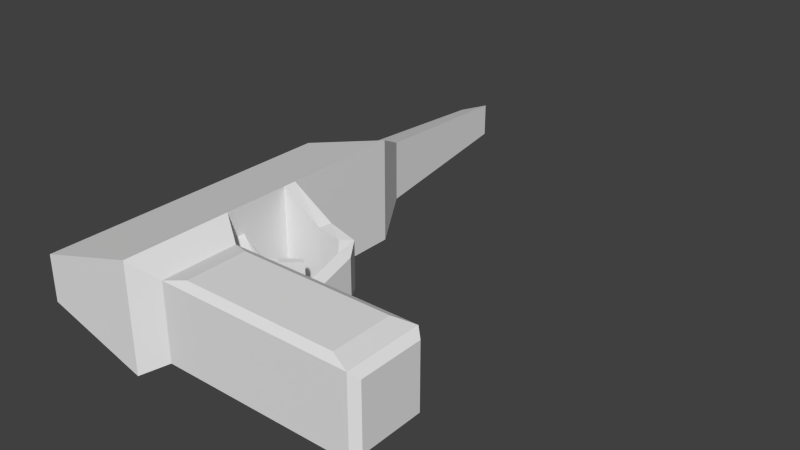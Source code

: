 # Source: Pistol.blend  (saved by Blender 2.75.0; exported with 4.5.12 LTS)
import bpy
from mathutils import Matrix  # noqa: F401  (used for matrix-valued properties, if any)

bpy.ops.wm.read_factory_settings(use_empty=True)
scene = bpy.context.scene
scene.name = 'Scene'

# ---- collections
col_collection_1 = bpy.data.collections.new('Collection 1'); scene.collection.children.link(col_collection_1)

# ---- materials (node trees are filled in below, after node groups)
mat_material = bpy.data.materials.new('Material')
mat_material.alpha_threshold = 0.0
mat_material.use_transparent_shadow = False
mat_material.roughness = 0.5
mat_material.line_color = (0.0, 0.0, 0.0, 1.0)

# ---- material node trees

# ---- world
world_world = bpy.data.worlds.new('World'); scene.world = world_world
world_world.color = (0.05088, 0.05088, 0.05088)
world_world.use_sun_shadow = False
world_world.sun_shadow_jitter_overblur = 0.0
world_world.cycles.sampling_method = 'MANUAL'
world_world.cycles.sample_map_resolution = 256

# ---- meshes
me_cube = bpy.data.meshes.new('Cube')
me_cube.from_pydata([(0.6431, 0.8572, -0.8572), (0.6431, -0.8572, -0.8572), (-3.643, -0.8572, -0.8572), (-3.643, 0.8572, -0.8572), (0.6431, 0.8572, 0.8572), (0.6431, -0.8572, 0.8572), (-3.643, -0.8572, 0.8572), (-3.643, 0.8572, 0.8572), (-4.212, -1.2, -1.2), (-4.212, 1.2, -1.2), (-4.212, -1.2, 1.2), (-4.212, 1.2, 1.2), (-6.512, -1.2, -0.5154), (-6.512, 1.2, -0.5154), (-6.512, -1.2, 0.5154), (-6.512, 1.2, 0.5154), (-4.212, 5.706, -1.2), (-4.212, 5.706, 1.2), (-6.512, 5.706, -0.5154), (-6.512, 5.706, 0.5154), (-4.694, 6.677, -0.6972), (-4.694, 6.677, 0.6973), (-6.031, 6.677, -0.1597), (-6.031, 6.677, 0.1597), (-4.996, 10.52, -0.3828), (-4.996, 10.52, 0.3828), (-5.729, 10.52, -0.084), (-5.729, 10.52, 0.084), (-4.212, 2.688, -1.2), (-4.212, 2.983, -1.2), (-4.212, 2.983, 1.2), (-4.212, 2.688, 1.2), (-6.512, 2.983, 0.5154), (-6.512, 2.983, -0.5154), (-3.298, 2.689, -0.593), (-3.256, 2.981, -0.593), (-3.256, 2.981, 0.593), (-3.298, 2.689, 0.593), (-2.755, 2.655, -0.5213), (-2.517, 2.83, -0.5213), (-2.517, 2.83, 0.5213), (-2.755, 2.655, 0.5213), (-2.524, 2.379, -0.4291), (-2.23, 2.404, -0.4291), (-2.23, 2.404, 0.4291), (-2.524, 2.379, 0.4291), (-2.429, 1.242, -0.1671), (-2.135, 1.266, -0.1671), (-2.135, 1.266, 0.1671), (-2.429, 1.242, 0.1671), (-4.212, 1.2, 0.0), (-4.212, 1.2, 0.6), (-4.212, 1.572, 1.2), (-4.212, 1.2, -0.6), (-4.212, 1.572, -1.2), (-4.212, 1.572, 5.96e-08), (-4.212, 1.572, -0.6), (-4.212, 1.572, 0.6), (-3.68, 1.388, -0.2741), (-3.68, 1.388, 9.553e-09), (-3.68, 1.388, 0.2741), (-3.757, 1.539, 3.678e-08), (-3.757, 1.539, -0.2741), (-3.757, 1.539, 0.2741), (-3.298, 1.595, -0.2891), (-3.298, 1.595, 9.305e-09), (-3.298, 1.595, 0.2891), (-3.455, 1.682, 3.802e-08), (-3.455, 1.682, -0.2891), (-3.455, 1.682, 0.2891), (-3.084, 2.046, -0.1911), (-3.084, 2.046, 5.693e-08), (-3.084, 2.046, 0.1911), (-3.188, 2.103, 7.592e-08), (-3.188, 2.103, -0.1911), (-3.188, 2.103, 0.1911), (-4.212, 1.2, 0.0), (-4.212, 1.2, 0.6), (-4.212, 1.2, -0.6), (0.8047, 0.7128, -0.7128), (0.8047, -0.7128, -0.7128), (0.8047, 0.7128, 0.7128), (0.8047, -0.7128, 0.7128), (0.1964, 0.6785, 0.9458), (0.1964, -0.6785, 0.9458), (-3.196, 0.6785, 0.9458), (-3.196, -0.6785, 0.9458), (0.2391, 0.6956, -0.9629), (0.2391, -0.6956, -0.9629), (-3.239, 0.6956, -0.9629), (-3.239, -0.6956, -0.9629), (-6.512, 2.113, 0.5154), (-6.512, 2.113, -0.5154), (-6.512, 2.113, 0.1434), (-6.512, 1.2, 0.1434), (-6.512, 2.113, -0.114), (-6.512, 1.2, -0.114), (-6.628, 1.2, -0.114), (-6.628, 1.2, 0.1434), (-6.628, 2.113, 0.1434), (-6.628, 2.113, -0.114), (-6.512, 1.2, 0.01467), (-6.512, 2.113, 0.01467), (-6.588, 1.2, 0.01467), (-6.588, 2.113, 0.01467)], [(78, 76), (76, 77)], [(2, 3, 89, 90), (4, 7, 85, 83), (4, 5, 82, 81), (1, 5, 6, 2), (7, 3, 9, 53, 50, 51, 11), (4, 0, 3, 7), (30, 29, 16, 17), (3, 2, 8, 9), (2, 6, 10, 8), (6, 7, 11, 10), (12, 14, 15, 94, 101, 96, 13), (9, 8, 12, 13), (10, 11, 15, 14), (8, 10, 14, 12), (19, 17, 21, 23), (32, 30, 17, 19), (29, 33, 18, 16), (33, 32, 19, 18), (20, 22, 26, 24), (18, 19, 23, 22), (16, 18, 22, 20), (17, 16, 20, 21), (25, 24, 26, 27), (21, 20, 24, 25), (23, 21, 25, 27), (22, 23, 27, 26), (92, 95, 102, 93, 91, 32, 33), (9, 13, 92, 33, 29, 28), (11, 31, 30, 32, 91, 15), (28, 29, 35, 34), (35, 36, 40, 39), (29, 30, 36, 35), (30, 31, 37, 36), (37, 31, 28, 34), (41, 38, 42, 45), (36, 37, 41, 40), (37, 34, 38, 41), (34, 35, 39, 38), (45, 42, 46, 49), (38, 39, 43, 42), (39, 40, 44, 43), (40, 41, 45, 44), (49, 46, 47, 48), (42, 43, 47, 46), (43, 44, 48, 47), (44, 45, 49, 48), (50, 53, 58, 59), (53, 9, 54, 56), (11, 51, 57, 52), (51, 50, 59, 60), (58, 62, 68, 64), (63, 60, 66, 69), (56, 55, 61, 62), (55, 57, 63, 61), (57, 51, 60, 63), (53, 56, 62, 58), (65, 64, 70, 71), (68, 67, 73, 74), (60, 59, 65, 66), (61, 63, 69, 67), (62, 61, 67, 68), (59, 58, 64, 65), (71, 70, 74, 73), (72, 71, 73, 75), (69, 66, 72, 75), (64, 68, 74, 70), (66, 65, 71, 72), (67, 69, 75, 73), (79, 81, 82, 80), (5, 1, 80, 82), (0, 4, 81, 79), (1, 0, 79, 80), (83, 85, 86, 84), (6, 5, 84, 86), (5, 4, 83, 84), (7, 6, 86, 85), (87, 88, 90, 89), (1, 2, 90, 88), (3, 0, 87, 89), (0, 1, 88, 87), (28, 31, 52, 57, 55, 56, 54), (13, 96, 95, 92), (94, 15, 91, 93), (95, 96, 97, 100), (103, 98, 99, 104), (102, 95, 100, 104), (101, 94, 98, 103), (94, 93, 99, 98), (96, 101, 103, 97), (93, 102, 104, 99), (97, 103, 104, 100)])
_uv = me_cube.uv_layers.new(name='UVMap')
_uv.uv.foreach_set('vector', [0.548, 0.233, 0.548, 0.3249, 0.526, 0.315, 0.5263, 0.2432, 0.2254, 0.3259, 0.0002622, 0.3261, 0.02418, 0.3156, 0.2013, 0.3154, 0.2254, 0.3259, 0.2254, 0.2339, 0.2371, 0.2417, 0.2371, 0.3181, 0.3212, 0.2301, 0.2293, 0.2301, 0.2293, 0.0002622, 0.3213, 0.0002633, 0.2698, 0.7068, 0.194, 0.6853, 0.186, 0.6284, 0.2231, 0.6511, 0.2425, 0.6674, 0.2663, 0.6718, 0.2921, 0.6823, 0.2293, 0.3297, 0.3212, 0.3297, 0.3212, 0.5596, 0.2293, 0.5596, 0.0002622, 0.9199, 0.0002623, 0.7929, 0.1444, 0.7929, 0.1444, 0.9199, 0.194, 0.6853, 0.06668, 0.7924, 0.0002622, 0.764, 0.186, 0.6284, 0.9155, 0.8333, 0.9155, 0.9241, 0.8803, 0.9422, 0.8803, 0.8152, 0.2963, 0.778, 0.2698, 0.7068, 0.2921, 0.6823, 0.3292, 0.782, 0.3297, 0.8656, 0.3328, 0.8152, 0.4496, 0.8214, 0.4492, 0.8325, 0.4487, 0.8404, 0.448, 0.8494, 0.4477, 0.8704, 0.4568, 0.6871, 0.3297, 0.6871, 0.3297, 0.5601, 0.4568, 0.5601, 0.3297, 0.6876, 0.4568, 0.6876, 0.4568, 0.8147, 0.3297, 0.8147, 0.8803, 0.8152, 0.8803, 0.9422, 0.7586, 0.906, 0.7586, 0.8514, 0.6953, 0.8147, 0.6953, 0.6876, 0.7498, 0.7197, 0.7527, 0.7959, 0.5512, 0.8147, 0.5512, 0.6876, 0.6953, 0.6876, 0.6953, 0.8147, 0.5512, 0.6871, 0.5512, 0.5601, 0.6953, 0.5601, 0.6953, 0.6871, 0.5476, 0.8722, 0.5476, 0.8152, 0.6981, 0.8152, 0.6981, 0.8722, 0.9822, 0.2617, 0.9535, 0.3323, 0.7698, 0.2432, 0.7856, 0.2043, 0.6981, 0.8722, 0.6981, 0.8152, 0.758, 0.8349, 0.758, 0.8525, 0.6953, 0.6871, 0.6953, 0.5601, 0.7527, 0.5789, 0.7498, 0.6551, 0.1444, 0.9199, 0.1444, 0.7929, 0.2018, 0.8195, 0.2018, 0.8933, 0.7451, 0.2043, 0.7856, 0.2043, 0.7698, 0.2432, 0.7609, 0.2432, 0.7285, 0.0002622, 0.8023, 0.0002623, 0.7856, 0.2043, 0.7451, 0.2043, 0.5773, 0.3323, 0.5485, 0.2617, 0.7451, 0.2043, 0.7609, 0.2432, 0.7738, 0.4472, 0.7569, 0.4472, 0.7609, 0.2432, 0.7698, 0.2432, 0.4998, 0.8714, 0.5003, 0.8518, 0.5006, 0.844, 0.5012, 0.8363, 0.4999, 0.8163, 0.5476, 0.8152, 0.5476, 0.8722, 0.4568, 0.6871, 0.4568, 0.5601, 0.5051, 0.5601, 0.5512, 0.5601, 0.5512, 0.6871, 0.5355, 0.6871, 0.4568, 0.6876, 0.5355, 0.6876, 0.5512, 0.6876, 0.5512, 0.8147, 0.5051, 0.8147, 0.4568, 0.8147, 0.9243, 0.5601, 0.9331, 0.574, 0.8797, 0.6079, 0.8726, 0.593, 0.8797, 0.6079, 0.8797, 0.674, 0.8376, 0.67, 0.8376, 0.6119, 0.9331, 0.574, 0.9331, 0.7079, 0.8797, 0.674, 0.8797, 0.6079, 0.9331, 0.7079, 0.9242, 0.7218, 0.8726, 0.6889, 0.8797, 0.674, 0.3781, 0.9676, 0.3297, 0.9997, 0.3297, 0.8727, 0.3781, 0.9048, 0.407, 0.9638, 0.407, 0.9086, 0.426, 0.9135, 0.426, 0.9589, 0.8797, 0.674, 0.8772, 0.6903, 0.8474, 0.6833, 0.8376, 0.67, 0.3781, 0.9676, 0.3781, 0.9048, 0.407, 0.9086, 0.407, 0.9638, 0.8772, 0.5916, 0.8797, 0.6079, 0.8376, 0.6119, 0.8474, 0.5986, 0.426, 0.9589, 0.426, 0.9135, 0.4864, 0.9274, 0.4864, 0.9451, 0.8341, 0.5958, 0.8376, 0.6119, 0.8089, 0.617, 0.8141, 0.6014, 0.8376, 0.6119, 0.8376, 0.67, 0.8089, 0.6649, 0.8089, 0.617, 0.8376, 0.67, 0.8341, 0.6861, 0.8141, 0.6805, 0.8089, 0.6649, 0.7535, 0.6525, 0.7532, 0.6301, 0.7686, 0.6371, 0.7664, 0.6472, 0.8025, 0.6046, 0.8089, 0.617, 0.7686, 0.6371, 0.7532, 0.6301, 0.8089, 0.617, 0.8089, 0.6649, 0.7664, 0.6472, 0.7686, 0.6371, 0.8089, 0.6649, 0.8019, 0.6793, 0.7535, 0.6525, 0.7664, 0.6472, 0.2425, 0.6674, 0.2231, 0.6511, 0.2471, 0.6502, 0.2494, 0.6536, 0.2231, 0.6511, 0.186, 0.6284, 0.2041, 0.6087, 0.2346, 0.6309, 0.2921, 0.6823, 0.2663, 0.6718, 0.2746, 0.6554, 0.2977, 0.6701, 0.2663, 0.6718, 0.2425, 0.6674, 0.2494, 0.6536, 0.2534, 0.6537, 0.5645, 0.4809, 0.5729, 0.4776, 0.5788, 0.4943, 0.5735, 0.5021, 0.5954, 0.4958, 0.594, 0.5047, 0.5713, 0.5004, 0.5779, 0.4935, 0.5746, 0.448, 0.5993, 0.4679, 0.5841, 0.4867, 0.5729, 0.4776, 0.5993, 0.4679, 0.624, 0.4879, 0.5954, 0.4958, 0.5841, 0.4867, 0.624, 0.4879, 0.6284, 0.5071, 0.594, 0.5047, 0.5954, 0.4958, 0.5549, 0.4478, 0.5746, 0.448, 0.5729, 0.4776, 0.5645, 0.4809, 0.2499, 0.6525, 0.2493, 0.6519, 0.2499, 0.6523, 0.2499, 0.6524, 0.5611, 0.4909, 0.573, 0.5005, 0.5564, 0.5211, 0.5485, 0.5147, 0.2534, 0.6537, 0.2494, 0.6536, 0.2499, 0.6525, 0.2506, 0.6526, 0.5841, 0.4867, 0.5954, 0.4958, 0.5849, 0.5101, 0.573, 0.5005, 0.5729, 0.4776, 0.5841, 0.4867, 0.573, 0.5005, 0.5611, 0.4909, 0.2494, 0.6536, 0.2471, 0.6502, 0.2493, 0.6519, 0.2499, 0.6525, 0.6049, 0.5217, 0.5966, 0.516, 0.6001, 0.5108, 0.6084, 0.5165, 0.6133, 0.5274, 0.6049, 0.5217, 0.6084, 0.5165, 0.6168, 0.5223, 0.5779, 0.4935, 0.5713, 0.5004, 0.5529, 0.4808, 0.5572, 0.4762, 0.5735, 0.5021, 0.5788, 0.4943, 0.6001, 0.5108, 0.5966, 0.516, 0.2506, 0.6526, 0.2499, 0.6525, 0.2499, 0.6524, 0.2501, 0.6525, 0.573, 0.5005, 0.5849, 0.5101, 0.5643, 0.5274, 0.5564, 0.5211, 0.3135, 0.3181, 0.2371, 0.3181, 0.2371, 0.2417, 0.3135, 0.2417, 0.2293, 0.2301, 0.3212, 0.2301, 0.3135, 0.2417, 0.2371, 0.2417, 0.3212, 0.3297, 0.2293, 0.3297, 0.2371, 0.3181, 0.3135, 0.3181, 0.3251, 0.2339, 0.3251, 0.3259, 0.3135, 0.3181, 0.3135, 0.2417, 0.2013, 0.3154, 0.02418, 0.3156, 0.02439, 0.2446, 0.2015, 0.2445, 0.0002631, 0.2342, 0.2254, 0.2339, 0.2015, 0.2445, 0.02439, 0.2446, 0.2254, 0.2339, 0.2254, 0.3259, 0.2013, 0.3154, 0.2015, 0.2445, 0.0002622, 0.3261, 0.0002631, 0.2342, 0.02439, 0.2446, 0.02418, 0.3156, 0.3468, 0.3157, 0.3471, 0.2439, 0.5263, 0.2432, 0.526, 0.315, 0.3251, 0.2339, 0.548, 0.233, 0.5263, 0.2432, 0.3471, 0.2439, 0.548, 0.3249, 0.3251, 0.3259, 0.3468, 0.3157, 0.526, 0.315, 0.3251, 0.3259, 0.3251, 0.2339, 0.3471, 0.2439, 0.3468, 0.3157, 0.2463, 0.5601, 0.3292, 0.6332, 0.2977, 0.6701, 0.2746, 0.6554, 0.2581, 0.6389, 0.2346, 0.6309, 0.2041, 0.6087, 0.4477, 0.8704, 0.448, 0.8494, 0.5003, 0.8518, 0.4998, 0.8714, 0.4492, 0.8325, 0.4496, 0.8214, 0.4999, 0.8163, 0.5012, 0.8363, 0.6027, 0.5543, 0.5541, 0.5543, 0.5541, 0.5482, 0.6027, 0.5482, 0.5532, 0.541, 0.554, 0.5341, 0.6026, 0.5341, 0.6035, 0.5413, 0.6075, 0.5413, 0.608, 0.5475, 0.6027, 0.5482, 0.6035, 0.5413, 0.5492, 0.5409, 0.5487, 0.5348, 0.554, 0.5341, 0.5532, 0.541, 0.554, 0.528, 0.6026, 0.528, 0.6026, 0.5341, 0.554, 0.5341, 0.5485, 0.5473, 0.5492, 0.5409, 0.5532, 0.541, 0.5541, 0.5482, 0.6081, 0.5349, 0.6075, 0.5413, 0.6035, 0.5413, 0.6026, 0.5341, 0.5541, 0.5482, 0.5532, 0.541, 0.6035, 0.5413, 0.6027, 0.5482])
me_cube.materials.append(mat_material)
me_cube.use_remesh_preserve_volume = False
me_cube.use_remesh_preserve_attributes = False
me_cube.use_mirror_vertex_groups = False
me_cube.update()

# ---- objects
ob_pistol = bpy.data.objects.new('Pistol', me_cube)

# ---- transforms, parenting, visibility, modifiers, constraints
ob_pistol.location = (0.0, 0.0, 0.0)
ob_pistol.lock_rotations_4d = False
ob_pistol.empty_display_type = 'ARROWS'
ob_pistol.lineart.crease_threshold = 0.0

# ---- collection membership
col_collection_1.objects.link(ob_pistol)

# ---- scene / render settings (as saved in the file)
scene.frame_start = 1; scene.frame_end = 250; scene.frame_set(1)
scene.render.engine = 'BLENDER_EEVEE_NEXT'
scene.render.resolution_percentage = 50
scene.render.dither_intensity = 0.0
scene.cycles.use_denoising = False
scene.cycles.samples = 10
scene.cycles.sampling_pattern = 'TABULATED_SOBOL'
scene.cycles.light_sampling_threshold = 0.0
scene.cycles.use_adaptive_sampling = False
scene.cycles.use_light_tree = False
scene.cycles.blur_glossy = 0.0
scene.cycles.pixel_filter_type = 'GAUSSIAN'
scene.cycles.sample_clamp_indirect = 0.0
scene.view_settings.view_transform = 'Standard'
bpy.context.view_layer.update()

# ---- added for rendering (the .blend has no active camera and no usable light): camera, sun
cam_auto = bpy.data.cameras.new('AutoCamera')
cam_auto.lens = 50.0
cam_auto.sensor_width = 36.0
cam_auto.clip_end = 1000.0
ob_auto_camera = bpy.data.objects.new('AutoCamera', cam_auto)
scene.collection.objects.link(ob_auto_camera)
ob_auto_camera.location = (10.1197, -10.9774, 10.4251)
ob_auto_camera.rotation_euler = (1.09748, -7.21219e-08, 0.694738)
scene.camera = ob_auto_camera
light_auto_sun = bpy.data.lights.new('AutoSun', 'SUN')
light_auto_sun.energy = 3.0
light_auto_sun.angle = 0.0523599
ob_auto_sun = bpy.data.objects.new('AutoSun', light_auto_sun)
scene.collection.objects.link(ob_auto_sun)
ob_auto_sun.rotation_euler = (0.872665, 0.174533, 0.523599)
bpy.context.view_layer.update()
